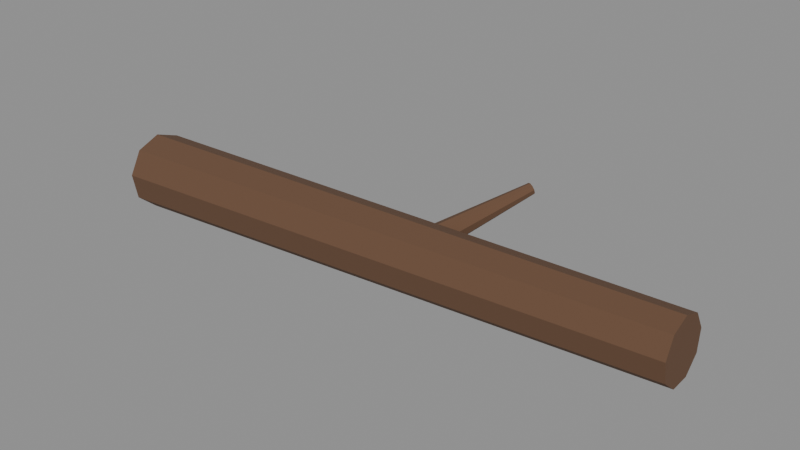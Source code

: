 # Source: fly_expansion_scenery.blend  (saved by Blender 5.2.44; exported with 4.5.12 LTS)
import bpy
from mathutils import Matrix  # noqa: F401  (used for matrix-valued properties, if any)

bpy.ops.wm.read_factory_settings(use_empty=True)
scene = bpy.context.scene
scene.name = 'FlyExpansionScenery.003'

# ---- materials (node trees are filled in below, after node groups)
mat_cedar_reddish_furrowed_bark_003 = bpy.data.materials.new('Cedar reddish furrowed bark.003')
mat_cedar_reddish_furrowed_bark_003.diffuse_color = (0.13, 0.066, 0.035, 1.0)
mat_weathered_cedar_heartwood_003 = bpy.data.materials.new('Weathered cedar heartwood.003')
mat_weathered_cedar_heartwood_003.diffuse_color = (0.32, 0.25, 0.16, 1.0)

# ---- material node trees
mat_cedar_reddish_furrowed_bark_003.use_nodes = True; mat_cedar_reddish_furrowed_bark_003.node_tree.nodes.clear()
_N = mat_cedar_reddish_furrowed_bark_003.node_tree.nodes; _L = mat_cedar_reddish_furrowed_bark_003.node_tree.links
n0 = _N.new('ShaderNodeBsdfPrincipled'); n0.name = 'Principled BSDF'; n0.location = (-200, 100)
n0.inputs[0].default_value = (0.13, 0.066, 0.035, 1.0)
n0.inputs[2].default_value = 0.92
n0.inputs[10].default_value = 0.005
n1 = _N.new('ShaderNodeOutputMaterial'); n1.name = 'Material Output'; n1.location = (200, 100)
_L.new(n0.outputs[0], n1.inputs[0])
n1.is_active_output = True
mat_weathered_cedar_heartwood_003.use_nodes = True; mat_weathered_cedar_heartwood_003.node_tree.nodes.clear()
_N = mat_weathered_cedar_heartwood_003.node_tree.nodes; _L = mat_weathered_cedar_heartwood_003.node_tree.links
n0 = _N.new('ShaderNodeBsdfPrincipled'); n0.name = 'Principled BSDF'; n0.location = (-200, 100)
n0.inputs[0].default_value = (0.32, 0.25, 0.16, 1.0)
n0.inputs[2].default_value = 0.92
n0.inputs[10].default_value = 0.005
n1 = _N.new('ShaderNodeOutputMaterial'); n1.name = 'Material Output'; n1.location = (200, 100)
_L.new(n0.outputs[0], n1.inputs[0])
n1.is_active_output = True

# ---- meshes
me_cone_228 = bpy.data.meshes.new('Cone.228')
me_cone_228.from_pydata([(0.04998, 0.5149, -1.793), (0.04998, 0.4649, 1.81), (0.2042, 0.4587, -1.793), (0.1721, 0.4204, 1.81), (0.2863, 0.3166, -1.793), (0.2371, 0.3079, 1.81), (0.2578, 0.1549, -1.793), (0.2145, 0.1799, 1.81), (0.1321, 0.04935, -1.793), (0.115, 0.09634, 1.81), (-0.0321, 0.04935, -1.793), (-0.015, 0.09634, 1.81), (-0.1579, 0.1549, -1.793), (-0.1146, 0.1799, 1.81), (-0.1864, 0.3166, -1.793), (-0.1371, 0.3079, 1.81), (-0.1043, 0.4587, -1.793), (-0.07215, 0.4204, 1.81), (0.05026, 0.4651, -1.798), (0.05081, 0.4656, -1.818), (-0.07182, 0.4207, -1.803), (-0.07127, 0.4212, -1.823), (-0.1368, 0.3082, -1.807), (-0.1362, 0.3087, -1.827), (-0.1142, 0.1803, -1.81), (-0.1137, 0.1808, -1.83), (-0.0147, 0.09669, -1.809), (-0.01414, 0.09719, -1.829), (0.1152, 0.0966, -1.806), (0.1158, 0.0971, -1.826), (0.2147, 0.18, -1.801), (0.2153, 0.1805, -1.821), (0.2373, 0.308, -1.797), (0.2379, 0.3085, -1.817), (0.1723, 0.4205, -1.796), (0.1729, 0.421, -1.816), (-0.0297, 0.3809, 0.1966), (0.6751, 0.5691, 0.5786), (0.003249, 0.3621, 0.1481), (0.6879, 0.5617, 0.5597), (0.03208, 0.3118, 0.1274), (0.6991, 0.5422, 0.5517), (0.0433, 0.2536, 0.144), (0.7035, 0.5195, 0.5582), (0.03166, 0.2147, 0.1904), (0.6989, 0.5044, 0.5762), (0.002611, 0.2134, 0.2446), (0.6876, 0.5039, 0.5973), (-0.03026, 0.2502, 0.2814), (0.6749, 0.5182, 0.6116), (-0.05157, 0.3079, 0.2836), (0.6666, 0.5407, 0.6124), (-0.05135, 0.3595, 0.2501), (0.6666, 0.5607, 0.5994)], [], [(0, 1, 3, 2), (2, 3, 5, 4), (4, 5, 7, 6), (6, 7, 9, 8), (8, 9, 11, 10), (10, 11, 13, 12), (12, 13, 15, 14), (3, 1, 17, 15, 13, 11, 9, 7, 5), (14, 15, 17, 16), (16, 17, 1, 0), (0, 2, 4, 6, 8, 10, 12, 14, 16), (18, 19, 21, 20), (20, 21, 23, 22), (22, 23, 25, 24), (24, 25, 27, 26), (26, 27, 29, 28), (28, 29, 31, 30), (30, 31, 33, 32), (21, 19, 35, 33, 31, 29, 27, 25, 23), (32, 33, 35, 34), (34, 35, 19, 18), (18, 20, 22, 24, 26, 28, 30, 32, 34), (36, 37, 39, 38), (38, 39, 41, 40), (40, 41, 43, 42), (42, 43, 45, 44), (44, 45, 47, 46), (46, 47, 49, 48), (48, 49, 51, 50), (39, 37, 53, 51, 49, 47, 45, 43, 41), (50, 51, 53, 52), (52, 53, 37, 36), (36, 38, 40, 42, 44, 46, 48, 50, 52)])
me_cone_228.polygons.foreach_set('material_index', [0, 0, 0, 0, 0, 0, 0, 0, 0, 0, 0, 1, 1, 1, 1, 1, 1, 1, 1, 1, 1, 1, 0, 0, 0, 0, 0, 0, 0, 0, 0, 0, 0])
_uv = me_cone_228.uv_layers.new(name='UVMap')
_uv.uv.foreach_set('vector', [1.0, 0.5, 1.0, 1.0, 0.8889, 1.0, 0.8889, 0.5, 0.8889, 0.5, 0.8889, 1.0, 0.7778, 1.0, 0.7778, 0.5, 0.7778, 0.5, 0.7778, 1.0, 0.6667, 1.0, 0.6667, 0.5, 0.6667, 0.5, 0.6667, 1.0, 0.5556, 1.0, 0.5556, 0.5, 0.5556, 0.5, 0.5556, 1.0, 0.4444, 1.0, 0.4444, 0.5, 0.4444, 0.5, 0.4444, 1.0, 0.3333, 1.0, 0.3333, 0.5, 0.3333, 0.5, 0.3333, 1.0, 0.2222, 1.0, 0.2222, 0.5, 0.4043, 0.4339, 0.25, 0.49, 0.09573, 0.4339, 0.01365, 0.2917, 0.04215, 0.13, 0.1679, 0.02447, 0.3321, 0.02447, 0.4578, 0.13, 0.4864, 0.2917, 0.2222, 0.5, 0.2222, 1.0, 0.1111, 1.0, 0.1111, 0.5, 0.1111, 0.5, 0.1111, 1.0, 4.47e-08, 1.0, 4.47e-08, 0.5, 0.75, 0.49, 0.9043, 0.4339, 0.9864, 0.2917, 0.9578, 0.13, 0.8321, 0.02447, 0.6679, 0.02447, 0.5422, 0.13, 0.5136, 0.2917, 0.5957, 0.4339, 1.0, 0.5, 1.0, 1.0, 0.8889, 1.0, 0.8889, 0.5, 0.8889, 0.5, 0.8889, 1.0, 0.7778, 1.0, 0.7778, 0.5, 0.7778, 0.5, 0.7778, 1.0, 0.6667, 1.0, 0.6667, 0.5, 0.6667, 0.5, 0.6667, 1.0, 0.5556, 1.0, 0.5556, 0.5, 0.5556, 0.5, 0.5556, 1.0, 0.4444, 1.0, 0.4444, 0.5, 0.4444, 0.5, 0.4444, 1.0, 0.3333, 1.0, 0.3333, 0.5, 0.3333, 0.5, 0.3333, 1.0, 0.2222, 1.0, 0.2222, 0.5, 0.4043, 0.4339, 0.25, 0.49, 0.09573, 0.4339, 0.01365, 0.2917, 0.04215, 0.13, 0.1679, 0.02447, 0.3321, 0.02447, 0.4578, 0.13, 0.4864, 0.2917, 0.2222, 0.5, 0.2222, 1.0, 0.1111, 1.0, 0.1111, 0.5, 0.1111, 0.5, 0.1111, 1.0, 4.47e-08, 1.0, 4.47e-08, 0.5, 0.75, 0.49, 0.9043, 0.4339, 0.9864, 0.2917, 0.9578, 0.13, 0.8321, 0.02447, 0.6679, 0.02447, 0.5422, 0.13, 0.5136, 0.2917, 0.5957, 0.4339, 1.0, 0.5, 1.0, 1.0, 0.8889, 1.0, 0.8889, 0.5, 0.8889, 0.5, 0.8889, 1.0, 0.7778, 1.0, 0.7778, 0.5, 0.7778, 0.5, 0.7778, 1.0, 0.6667, 1.0, 0.6667, 0.5, 0.6667, 0.5, 0.6667, 1.0, 0.5556, 1.0, 0.5556, 0.5, 0.5556, 0.5, 0.5556, 1.0, 0.4444, 1.0, 0.4444, 0.5, 0.4444, 0.5, 0.4444, 1.0, 0.3333, 1.0, 0.3333, 0.5, 0.3333, 0.5, 0.3333, 1.0, 0.2222, 1.0, 0.2222, 0.5, 0.4043, 0.4339, 0.25, 0.49, 0.09573, 0.4339, 0.01365, 0.2917, 0.04215, 0.13, 0.1679, 0.02447, 0.3321, 0.02447, 0.4578, 0.13, 0.4864, 0.2917, 0.2222, 0.5, 0.2222, 1.0, 0.1111, 1.0, 0.1111, 0.5, 0.1111, 0.5, 0.1111, 1.0, 4.47e-08, 1.0, 4.47e-08, 0.5, 0.75, 0.49, 0.9043, 0.4339, 0.9864, 0.2917, 0.9578, 0.13, 0.8321, 0.02447, 0.6679, 0.02447, 0.5422, 0.13, 0.5136, 0.2917, 0.5957, 0.4339])
me_cone_228.materials.append(mat_cedar_reddish_furrowed_bark_003)
me_cone_228.materials.append(mat_weathered_cedar_heartwood_003)
me_cone_228.update()

# ---- objects
ob_fallen_cedar_003 = bpy.data.objects.new('fallen_cedar.003', me_cone_228)

# ---- transforms, parenting, visibility, modifiers, constraints
ob_fallen_cedar_003.location = (0.0, -3.725e-09, 0.0)
ob_fallen_cedar_003.rotation_euler = (1.546, -8.314e-08, 1.599)

# ---- collection membership
scene.collection.objects.link(ob_fallen_cedar_003)

# ---- scene / render settings (as saved in the file)
scene.frame_start = 1; scene.frame_end = 250; scene.frame_set(1)
scene.render.engine = 'BLENDER_EEVEE_NEXT'
scene.render.image_settings.exr_codec = 'NONE'
scene.render.use_bake_clear = False
scene.render.bake_margin = 0
scene.render.bake_bias = 0.0
scene.render.bake_samples = 0
scene.render.simplify_subdivision_render = 0
scene.render.simplify_child_particles_render = 0.0
scene.render.compositor_device = 'GPU'
scene.eevee.use_volume_custom_range = False
scene.eevee.gtao_distance = 0.0
scene.eevee.use_fast_gi = False
scene.eevee.fast_gi_thickness_near = 0.1
scene.eevee.fast_gi_thickness_far = 0.0
scene.eevee.ray_tracing_options.screen_trace_thickness = 0.1
bpy.context.view_layer.update()

# ---- added for rendering (the .blend has no active camera and no usable light): camera, sun + grey world if the file has none
cam_auto = bpy.data.cameras.new('AutoCamera')
cam_auto.lens = 50.0
cam_auto.sensor_width = 36.0
cam_auto.clip_end = 1000.0
ob_auto_camera = bpy.data.objects.new('AutoCamera', cam_auto)
scene.collection.objects.link(ob_auto_camera)
ob_auto_camera.location = (3.54117, -4.02157, 3.16187)
ob_auto_camera.rotation_euler = (1.09748, -7.21219e-08, 0.694738)
scene.camera = ob_auto_camera
light_auto_sun = bpy.data.lights.new('AutoSun', 'SUN')
light_auto_sun.energy = 3.0
light_auto_sun.angle = 0.0523599
ob_auto_sun = bpy.data.objects.new('AutoSun', light_auto_sun)
scene.collection.objects.link(ob_auto_sun)
ob_auto_sun.rotation_euler = (0.872665, 0.174533, 0.523599)
if scene.world is None:
    world_auto = bpy.data.worlds.new('AutoWorld')
    world_auto.color = (0.3, 0.3, 0.3)
    scene.world = world_auto
bpy.context.view_layer.update()

